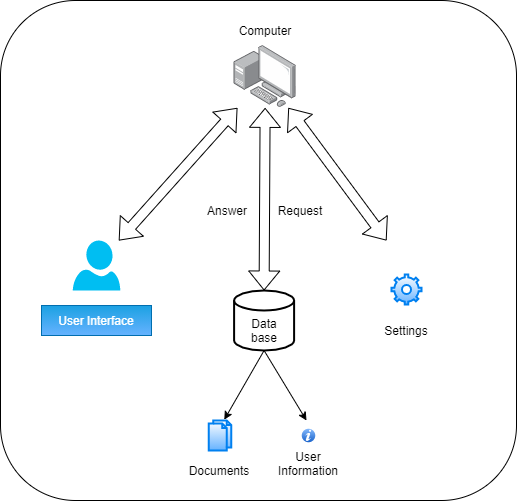

The diagram above was exported from draw.io. Its source (the exported page's mxGraphModel, read from the mxfile embedded in the PNG):
<mxGraphModel dx="564" dy="430" grid="1" gridSize="10" guides="1" tooltips="1" connect="1" arrows="1" fold="1" page="1" pageScale="1" pageWidth="827" pageHeight="1169" math="0" shadow="0">
  <root>
    <mxCell id="0" />
    <mxCell id="1" parent="0" />
    <mxCell id="33" value="" style="rounded=1;whiteSpace=wrap;html=1;" vertex="1" parent="1">
      <mxGeometry x="94" width="516" height="500" as="geometry" />
    </mxCell>
    <mxCell id="3" value="&lt;span&gt;User Interface&lt;/span&gt;" style="rounded=0;whiteSpace=wrap;html=1;fillColor=#1ba1e2;strokeColor=#006EAF;fontColor=#ffffff;gradientColor=#66B2FF;" vertex="1" parent="1">
      <mxGeometry x="135" y="305" width="110" height="30" as="geometry" />
    </mxCell>
    <mxCell id="6" value="" style="strokeWidth=2;html=1;shape=mxgraph.flowchart.database;whiteSpace=wrap;" vertex="1" parent="1">
      <mxGeometry x="327.6" y="290" width="60" height="60" as="geometry" />
    </mxCell>
    <mxCell id="10" value="Request" style="text;html=1;strokeColor=none;fillColor=none;align=center;verticalAlign=middle;whiteSpace=wrap;rounded=0;" vertex="1" parent="1">
      <mxGeometry x="374" y="200" width="40" height="20" as="geometry" />
    </mxCell>
    <mxCell id="11" value="Answer" style="text;html=1;strokeColor=none;fillColor=none;align=center;verticalAlign=middle;whiteSpace=wrap;rounded=0;" vertex="1" parent="1">
      <mxGeometry x="301.3" y="200" width="40" height="20" as="geometry" />
    </mxCell>
    <mxCell id="12" value="" style="verticalLabelPosition=bottom;html=1;verticalAlign=top;align=center;strokeColor=none;fillColor=#00BEF2;shape=mxgraph.azure.user;" vertex="1" parent="1">
      <mxGeometry x="166.25" y="240" width="47.5" height="50" as="geometry" />
    </mxCell>
    <mxCell id="14" value="" style="points=[];aspect=fixed;html=1;align=center;shadow=0;dashed=0;image;image=img/lib/allied_telesis/computer_and_terminals/Personal_Computer_with_Server.svg;gradientColor=#66B2FF;" vertex="1" parent="1">
      <mxGeometry x="327.6" y="45" width="62.400000000000006" height="62.400000000000006" as="geometry" />
    </mxCell>
    <mxCell id="15" value="" style="shape=flexArrow;endArrow=classic;startArrow=classic;html=1;" edge="1" parent="1" target="14">
      <mxGeometry width="50" height="50" relative="1" as="geometry">
        <mxPoint x="480" y="240" as="sourcePoint" />
        <mxPoint x="420" y="130" as="targetPoint" />
      </mxGeometry>
    </mxCell>
    <mxCell id="16" value="Data base" style="text;html=1;strokeColor=none;fillColor=none;align=center;verticalAlign=middle;whiteSpace=wrap;rounded=0;" vertex="1" parent="1">
      <mxGeometry x="338" y="320" width="40" height="20" as="geometry" />
    </mxCell>
    <mxCell id="17" value="Computer" style="text;html=1;strokeColor=none;fillColor=none;align=center;verticalAlign=middle;whiteSpace=wrap;rounded=0;" vertex="1" parent="1">
      <mxGeometry x="329.6" y="20" width="58" height="20" as="geometry" />
    </mxCell>
    <mxCell id="19" value="" style="html=1;verticalLabelPosition=bottom;align=center;labelBackgroundColor=#ffffff;verticalAlign=top;strokeWidth=2;strokeColor=#0080F0;shadow=0;dashed=0;shape=mxgraph.ios7.icons.documents;gradientColor=#66B2FF;" vertex="1" parent="1">
      <mxGeometry x="302.2" y="420" width="22.5" height="30" as="geometry" />
    </mxCell>
    <mxCell id="20" value="Documents" style="text;html=1;strokeColor=none;fillColor=none;align=center;verticalAlign=middle;whiteSpace=wrap;rounded=0;" vertex="1" parent="1">
      <mxGeometry x="293.2" y="460" width="40" height="20" as="geometry" />
    </mxCell>
    <mxCell id="21" value="" style="verticalLabelPosition=bottom;verticalAlign=top;html=1;shadow=0;dashed=0;strokeWidth=1;shape=mxgraph.ios.iInfoIcon;fillColor=#8BbEff;fillColor2=#135Ec8;strokeColor=#ffffff;" vertex="1" parent="1">
      <mxGeometry x="394.5" y="427.5" width="15" height="15" as="geometry" />
    </mxCell>
    <mxCell id="22" value="User Information" style="text;html=1;strokeColor=none;fillColor=none;align=center;verticalAlign=middle;whiteSpace=wrap;rounded=0;" vertex="1" parent="1">
      <mxGeometry x="382" y="453" width="40" height="20" as="geometry" />
    </mxCell>
    <mxCell id="24" value="" style="html=1;verticalLabelPosition=bottom;align=center;labelBackgroundColor=#ffffff;verticalAlign=top;strokeWidth=2;strokeColor=#0080F0;shadow=0;dashed=0;shape=mxgraph.ios7.icons.settings;gradientColor=#66B2FF;" vertex="1" parent="1">
      <mxGeometry x="485" y="274" width="30" height="30" as="geometry" />
    </mxCell>
    <mxCell id="25" value="Settings" style="text;html=1;strokeColor=none;fillColor=none;align=center;verticalAlign=middle;whiteSpace=wrap;rounded=0;" vertex="1" parent="1">
      <mxGeometry x="480" y="320" width="40" height="20" as="geometry" />
    </mxCell>
    <mxCell id="28" value="" style="endArrow=classic;html=1;exitX=0.5;exitY=1;exitDx=0;exitDy=0;exitPerimeter=0;entryX=0.692;entryY=-0.026;entryDx=0;entryDy=0;entryPerimeter=0;" edge="1" parent="1" source="6" target="19">
      <mxGeometry width="50" height="50" relative="1" as="geometry">
        <mxPoint x="390" y="420" as="sourcePoint" />
        <mxPoint x="440" y="370" as="targetPoint" />
      </mxGeometry>
    </mxCell>
    <mxCell id="29" value="" style="endArrow=classic;html=1;exitX=0.5;exitY=1;exitDx=0;exitDy=0;exitPerimeter=0;" edge="1" parent="1" source="6">
      <mxGeometry width="50" height="50" relative="1" as="geometry">
        <mxPoint x="367.6" y="360" as="sourcePoint" />
        <mxPoint x="400" y="420" as="targetPoint" />
      </mxGeometry>
    </mxCell>
    <mxCell id="31" value="" style="shape=flexArrow;endArrow=classic;startArrow=classic;html=1;" edge="1" parent="1" source="12" target="14">
      <mxGeometry width="50" height="50" relative="1" as="geometry">
        <mxPoint x="210" y="220" as="sourcePoint" />
        <mxPoint x="368.6248830682881" y="117.40000000000003" as="targetPoint" />
      </mxGeometry>
    </mxCell>
    <mxCell id="32" value="" style="shape=flexArrow;endArrow=classic;startArrow=classic;html=1;exitX=0.5;exitY=0;exitDx=0;exitDy=0;exitPerimeter=0;" edge="1" parent="1" source="6" target="14">
      <mxGeometry width="50" height="50" relative="1" as="geometry">
        <mxPoint x="490" y="250" as="sourcePoint" />
        <mxPoint x="391.88571428571436" y="117.39999999999998" as="targetPoint" />
      </mxGeometry>
    </mxCell>
  </root>
</mxGraphModel>